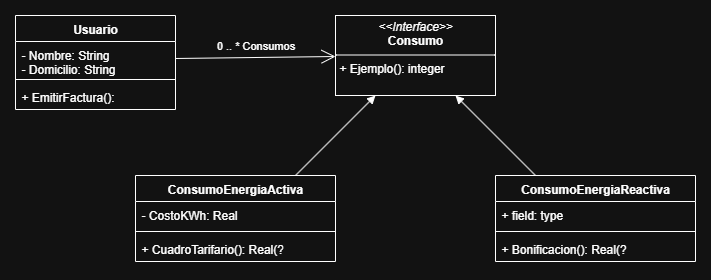

The diagram above was exported from draw.io. Its source (the exported page's mxGraphModel, read from the mxfile embedded in the PNG):
<mxGraphModel dx="679" dy="423" grid="1" gridSize="10" guides="1" tooltips="1" connect="1" arrows="1" fold="1" page="1" pageScale="1" pageWidth="827" pageHeight="1169" math="0" shadow="0">
  <root>
    <mxCell id="0" />
    <mxCell id="1" parent="0" />
    <mxCell id="ZuOL_gZEQNvxo0H8oH1y-1" value="Usuario" style="swimlane;fontStyle=1;align=center;verticalAlign=top;childLayout=stackLayout;horizontal=1;startSize=26;horizontalStack=0;resizeParent=1;resizeParentMax=0;resizeLast=0;collapsible=1;marginBottom=0;whiteSpace=wrap;html=1;" vertex="1" parent="1">
      <mxGeometry x="280" y="560" width="160" height="94" as="geometry" />
    </mxCell>
    <mxCell id="ZuOL_gZEQNvxo0H8oH1y-2" value="- Nombre: String&lt;div&gt;- Domicilio: String&lt;/div&gt;" style="text;strokeColor=none;fillColor=none;align=left;verticalAlign=top;spacingLeft=4;spacingRight=4;overflow=hidden;rotatable=0;points=[[0,0.5],[1,0.5]];portConstraint=eastwest;whiteSpace=wrap;html=1;" vertex="1" parent="ZuOL_gZEQNvxo0H8oH1y-1">
      <mxGeometry y="26" width="160" height="34" as="geometry" />
    </mxCell>
    <mxCell id="ZuOL_gZEQNvxo0H8oH1y-3" value="" style="line;strokeWidth=1;fillColor=none;align=left;verticalAlign=middle;spacingTop=-1;spacingLeft=3;spacingRight=3;rotatable=0;labelPosition=right;points=[];portConstraint=eastwest;strokeColor=inherit;" vertex="1" parent="ZuOL_gZEQNvxo0H8oH1y-1">
      <mxGeometry y="60" width="160" height="8" as="geometry" />
    </mxCell>
    <mxCell id="ZuOL_gZEQNvxo0H8oH1y-4" value="+ EmitirFactura():" style="text;strokeColor=none;fillColor=none;align=left;verticalAlign=top;spacingLeft=4;spacingRight=4;overflow=hidden;rotatable=0;points=[[0,0.5],[1,0.5]];portConstraint=eastwest;whiteSpace=wrap;html=1;" vertex="1" parent="ZuOL_gZEQNvxo0H8oH1y-1">
      <mxGeometry y="68" width="160" height="26" as="geometry" />
    </mxCell>
    <mxCell id="ZuOL_gZEQNvxo0H8oH1y-5" value="0&lt;span style=&quot;background-color: transparent; color: light-dark(rgb(0, 0, 0), rgb(255, 255, 255));&quot;&gt;&amp;nbsp;.. * Consumos&lt;/span&gt;" style="endArrow=open;endFill=1;endSize=12;html=1;rounded=0;labelBackgroundColor=none;spacingTop=-24;exitX=1;exitY=0.5;exitDx=0;exitDy=0;" edge="1" parent="1" source="ZuOL_gZEQNvxo0H8oH1y-2" target="ZuOL_gZEQNvxo0H8oH1y-10">
      <mxGeometry width="160" relative="1" as="geometry">
        <mxPoint x="490" y="620" as="sourcePoint" />
        <mxPoint x="640" y="600" as="targetPoint" />
      </mxGeometry>
    </mxCell>
    <mxCell id="ZuOL_gZEQNvxo0H8oH1y-10" value="&lt;p style=&quot;margin:0px;margin-top:4px;text-align:center;&quot;&gt;&lt;i&gt;&amp;lt;&amp;lt;Interface&amp;gt;&amp;gt;&lt;/i&gt;&lt;br&gt;&lt;b&gt;Consumo&lt;/b&gt;&lt;/p&gt;&lt;hr size=&quot;1&quot; style=&quot;border-style:solid;&quot;&gt;&lt;p style=&quot;margin:0px;margin-left:4px;&quot;&gt;+ Ejemplo(): integer&lt;br&gt;&lt;/p&gt;" style="verticalAlign=top;align=left;overflow=fill;html=1;whiteSpace=wrap;" vertex="1" parent="1">
      <mxGeometry x="600" y="560" width="160" height="80" as="geometry" />
    </mxCell>
    <mxCell id="ZuOL_gZEQNvxo0H8oH1y-11" value="" style="html=1;verticalAlign=bottom;labelBackgroundColor=none;endArrow=block;endFill=1;rounded=0;entryX=0.25;entryY=1;entryDx=0;entryDy=0;" edge="1" parent="1" target="ZuOL_gZEQNvxo0H8oH1y-10">
      <mxGeometry width="160" relative="1" as="geometry">
        <mxPoint x="560" y="720" as="sourcePoint" />
        <mxPoint x="590" y="700" as="targetPoint" />
      </mxGeometry>
    </mxCell>
    <mxCell id="ZuOL_gZEQNvxo0H8oH1y-12" value="" style="html=1;verticalAlign=bottom;labelBackgroundColor=none;endArrow=block;endFill=1;rounded=0;entryX=0.75;entryY=1;entryDx=0;entryDy=0;" edge="1" parent="1" target="ZuOL_gZEQNvxo0H8oH1y-10">
      <mxGeometry width="160" relative="1" as="geometry">
        <mxPoint x="800" y="720" as="sourcePoint" />
        <mxPoint x="800" y="710" as="targetPoint" />
      </mxGeometry>
    </mxCell>
    <mxCell id="ZuOL_gZEQNvxo0H8oH1y-21" value="ConsumoEnergiaActiva" style="swimlane;fontStyle=1;align=center;verticalAlign=top;childLayout=stackLayout;horizontal=1;startSize=26;horizontalStack=0;resizeParent=1;resizeParentMax=0;resizeLast=0;collapsible=1;marginBottom=0;whiteSpace=wrap;html=1;" vertex="1" parent="1">
      <mxGeometry x="400" y="720" width="200" height="86" as="geometry" />
    </mxCell>
    <mxCell id="ZuOL_gZEQNvxo0H8oH1y-22" value="- CostoKWh: Real" style="text;strokeColor=none;fillColor=none;align=left;verticalAlign=top;spacingLeft=4;spacingRight=4;overflow=hidden;rotatable=0;points=[[0,0.5],[1,0.5]];portConstraint=eastwest;whiteSpace=wrap;html=1;" vertex="1" parent="ZuOL_gZEQNvxo0H8oH1y-21">
      <mxGeometry y="26" width="200" height="26" as="geometry" />
    </mxCell>
    <mxCell id="ZuOL_gZEQNvxo0H8oH1y-23" value="" style="line;strokeWidth=1;fillColor=none;align=left;verticalAlign=middle;spacingTop=-1;spacingLeft=3;spacingRight=3;rotatable=0;labelPosition=right;points=[];portConstraint=eastwest;strokeColor=inherit;" vertex="1" parent="ZuOL_gZEQNvxo0H8oH1y-21">
      <mxGeometry y="52" width="200" height="8" as="geometry" />
    </mxCell>
    <mxCell id="ZuOL_gZEQNvxo0H8oH1y-24" value="+ CuadroTarifario(): Real(?" style="text;strokeColor=none;fillColor=none;align=left;verticalAlign=top;spacingLeft=4;spacingRight=4;overflow=hidden;rotatable=0;points=[[0,0.5],[1,0.5]];portConstraint=eastwest;whiteSpace=wrap;html=1;" vertex="1" parent="ZuOL_gZEQNvxo0H8oH1y-21">
      <mxGeometry y="60" width="200" height="26" as="geometry" />
    </mxCell>
    <mxCell id="ZuOL_gZEQNvxo0H8oH1y-25" value="ConsumoEnergiaReactiva" style="swimlane;fontStyle=1;align=center;verticalAlign=top;childLayout=stackLayout;horizontal=1;startSize=26;horizontalStack=0;resizeParent=1;resizeParentMax=0;resizeLast=0;collapsible=1;marginBottom=0;whiteSpace=wrap;html=1;" vertex="1" parent="1">
      <mxGeometry x="760" y="720" width="200" height="86" as="geometry" />
    </mxCell>
    <mxCell id="ZuOL_gZEQNvxo0H8oH1y-26" value="+ field: type" style="text;strokeColor=none;fillColor=none;align=left;verticalAlign=top;spacingLeft=4;spacingRight=4;overflow=hidden;rotatable=0;points=[[0,0.5],[1,0.5]];portConstraint=eastwest;whiteSpace=wrap;html=1;" vertex="1" parent="ZuOL_gZEQNvxo0H8oH1y-25">
      <mxGeometry y="26" width="200" height="26" as="geometry" />
    </mxCell>
    <mxCell id="ZuOL_gZEQNvxo0H8oH1y-27" value="" style="line;strokeWidth=1;fillColor=none;align=left;verticalAlign=middle;spacingTop=-1;spacingLeft=3;spacingRight=3;rotatable=0;labelPosition=right;points=[];portConstraint=eastwest;strokeColor=inherit;" vertex="1" parent="ZuOL_gZEQNvxo0H8oH1y-25">
      <mxGeometry y="52" width="200" height="8" as="geometry" />
    </mxCell>
    <mxCell id="ZuOL_gZEQNvxo0H8oH1y-28" value="+ Bonificacion(): Real(?" style="text;strokeColor=none;fillColor=none;align=left;verticalAlign=top;spacingLeft=4;spacingRight=4;overflow=hidden;rotatable=0;points=[[0,0.5],[1,0.5]];portConstraint=eastwest;whiteSpace=wrap;html=1;" vertex="1" parent="ZuOL_gZEQNvxo0H8oH1y-25">
      <mxGeometry y="60" width="200" height="26" as="geometry" />
    </mxCell>
  </root>
</mxGraphModel>